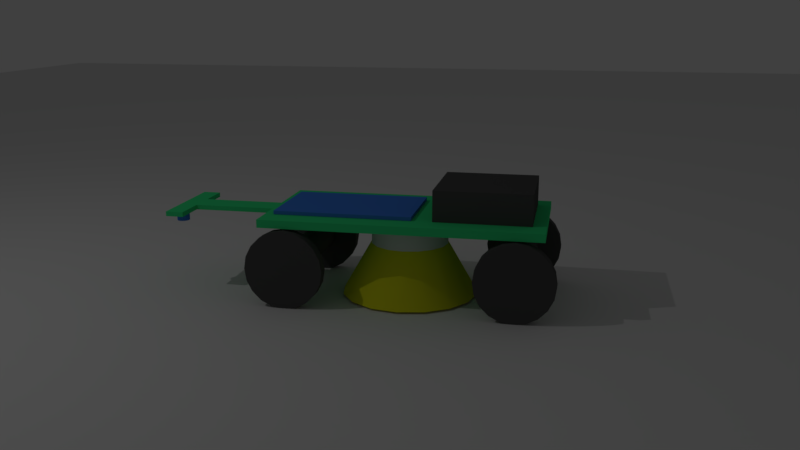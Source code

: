 # Source: Sketch1_Patrik.blend  (saved by Blender 2.79.0; exported with 4.5.12 LTS)
import bpy
from mathutils import Matrix  # noqa: F401  (used for matrix-valued properties, if any)

bpy.ops.wm.read_factory_settings(use_empty=True)
scene = bpy.context.scene
scene.name = 'Scene'

# ---- collections
col_collection_1 = bpy.data.collections.new('Collection 1'); scene.collection.children.link(col_collection_1)

# ---- materials (node trees are filled in below, after node groups)
mat_material_003 = bpy.data.materials.new('Material.003')
mat_material_003.alpha_threshold = 0.0
mat_material_003.use_transparent_shadow = False
mat_material_003.diffuse_color = (0.06612, 0.2353, 0.8, 1.0)
mat_material_003.roughness = 0.5
mat_material_002 = bpy.data.materials.new('Material.002')
mat_material_002.alpha_threshold = 0.0
mat_material_002.use_transparent_shadow = False
mat_material_002.diffuse_color = (0.08836, 0.08836, 0.08836, 1.0)
mat_material_002.roughness = 0.5
mat_material_004 = bpy.data.materials.new('Material.004')
mat_material_004.alpha_threshold = 0.0
mat_material_004.use_transparent_shadow = False
mat_material_004.diffuse_color = (0.04753, 0.8, 0.2578, 1.0)
mat_material_004.roughness = 0.5
mat_sponge = bpy.data.materials.new('sponge')
mat_sponge.alpha_threshold = 0.0
mat_sponge.use_transparent_shadow = False
mat_sponge.diffuse_color = (0.8, 0.7941, 0.01878, 1.0)
mat_sponge.roughness = 0.5
mat_material_001 = bpy.data.materials.new('Material.001')
mat_material_001.alpha_threshold = 0.0
mat_material_001.use_transparent_shadow = False
mat_material_001.roughness = 0.5

# ---- node groups
ng_auto_smooth = bpy.data.node_groups.new('Auto Smooth', 'GeometryNodeTree')
_s = ng_auto_smooth.interface.new_socket(name='Geometry', in_out='OUTPUT', socket_type='NodeSocketGeometry')
_s = ng_auto_smooth.interface.new_socket(name='Geometry', in_out='INPUT', socket_type='NodeSocketGeometry')
_s = ng_auto_smooth.interface.new_socket(name='Angle', in_out='INPUT', socket_type='NodeSocketFloat')
_s.subtype = 'ANGLE'
_s.min_value = 0.0
_s.max_value = 3.142
ng_auto_smooth.is_modifier = True
_N = ng_auto_smooth.nodes; _L = ng_auto_smooth.links
n0 = _N.new('NodeGroupOutput'); n0.name = 'Group Output'; n0.location = (480, -100)
n1 = _N.new('NodeGroupInput'); n1.name = 'Group Input'; n1.location = (-420, -300)
n2 = _N.new('NodeGroupInput'); n2.name = 'Group Input.001'; n2.location = (-60, -100)
n3 = _N.new('GeometryNodeSetShadeSmooth'); n3.name = 'Set Shade Smooth'; n3.location = (120, -100)
n3.domain = 'EDGE'
n4 = _N.new('GeometryNodeSetShadeSmooth'); n4.name = 'Set Shade Smooth.001'; n4.location = (300, -100)
n5 = _N.new('GeometryNodeInputMeshEdgeAngle'); n5.name = 'Edge Angle'; n5.location = (-420, -220)
n6 = _N.new('GeometryNodeInputEdgeSmooth'); n6.name = 'Is Edge Smooth'; n6.location = (-60, -160)
n7 = _N.new('GeometryNodeInputShadeSmooth'); n7.name = 'Is Face Smooth'; n7.location = (-240, -340)
n8 = _N.new('FunctionNodeBooleanMath'); n8.name = 'Boolean Math'; n8.location = (-60, -220)
n9 = _N.new('FunctionNodeCompare'); n9.name = 'Compare'; n9.location = (-240, -180)
n9.operation = 'LESS_EQUAL'
_L.new(n5.outputs[0], n9.inputs[0])
_L.new(n4.outputs[0], n0.inputs[0])
_L.new(n1.outputs[1], n9.inputs[1])
_L.new(n9.outputs[0], n8.inputs[0])
_L.new(n7.outputs[0], n8.inputs[1])
_L.new(n2.outputs[0], n3.inputs[0])
_L.new(n6.outputs[0], n3.inputs[1])
_L.new(n3.outputs[0], n4.inputs[0])
_L.new(n8.outputs[0], n3.inputs[2])
n0.is_active_output = True

# ---- material node trees

# ---- world
world_world = bpy.data.worlds.new('World'); scene.world = world_world
world_world.color = (0.05088, 0.05088, 0.05088)
world_world.use_sun_shadow = False
world_world.sun_shadow_jitter_overblur = 0.0
world_world.cycles.sampling_method = 'MANUAL'

# ---- cameras
cam_camera_001 = bpy.data.cameras.new('Camera.001')
cam_camera_001.clip_end = 100.0
cam_camera_001.lens = 35.0
cam_camera_001.sensor_width = 32.0
cam_camera_001.sensor_height = 18.0
cam_camera_001.display_size = 2.0
cam_camera_001.dof.focus_distance = 0.0
cam_camera_001.dof.aperture_fstop = 128.0
cam_camera_001.dof.aperture_blades = 6

# ---- lights
light_area = bpy.data.lights.new('Area', 'AREA')
light_area.transmission_factor = 0.0
light_area.energy = 71.47
light_area.shadow_buffer_clip_start = 0.5
light_area.shadow_soft_size = 0.1
light_area.shadow_maximum_resolution = 0.006
light_area.use_absolute_resolution = True
light_area.size = 0.1
light_area.size_y = 0.1

# ---- meshes
me_plane_003 = bpy.data.meshes.new('Plane.003')
me_plane_003.from_pydata([(-1.0, -1.0, 0.0), (1.0, -1.0, 0.0), (-1.0, 1.0, 0.0), (1.0, 1.0, 0.0)], [], [(0, 1, 3, 2)])
me_plane_003.use_remesh_preserve_volume = False
me_plane_003.use_remesh_preserve_attributes = False
me_plane_003.use_mirror_vertex_groups = False
me_plane_003.update()
me_circle_002 = bpy.data.meshes.new('Circle.002')
me_circle_002.from_pydata([(0.0, -3.04, 0.0), (-0.5878, -3.231, 0.0), (-0.9511, -3.731, 0.0), (-0.9511, -4.349, 0.0), (-0.5878, -4.849, 0.0), (8.742e-08, -5.04, 0.0), (0.5878, -4.849, 0.0), (0.9511, -4.349, 0.0), (0.9511, -3.731, 0.0), (0.5878, -3.231, 0.0), (0.0, -3.04, 1.387), (-0.5878, -3.231, 1.387), (-0.9511, -3.731, 1.387), (-0.9511, -4.349, 1.387), (-0.5878, -4.849, 1.387), (8.742e-08, -5.04, 1.387), (0.5878, -4.849, 1.387), (0.9511, -4.349, 1.387), (0.9511, -3.731, 1.387), (0.5878, -3.231, 1.387)], [], [(1, 0, 10, 11), (8, 7, 17, 18), (5, 4, 14, 15), (2, 1, 11, 12), (9, 8, 18, 19), (6, 5, 15, 16), (3, 2, 12, 13), (0, 9, 19, 10), (7, 6, 16, 17), (4, 3, 13, 14), (1, 2, 3, 4, 5, 6, 7, 8, 9, 0)])
me_circle_002.polygons.foreach_set('use_smooth', [True] * 11)
me_circle_002.materials.append(mat_material_003)
me_circle_002.use_remesh_preserve_volume = False
me_circle_002.use_remesh_preserve_attributes = False
me_circle_002.use_mirror_vertex_groups = False
me_circle_002.update()
me_cube_001 = bpy.data.meshes.new('Cube.001')
me_cube_001.from_pydata([(-1.0, -1.0, -1.0), (-1.0, -1.0, 1.0), (-1.0, 1.0, -1.0), (-1.0, 1.0, 1.0), (1.0, -1.0, -1.0), (1.0, -1.0, 1.0), (1.0, 1.0, -1.0), (1.0, 1.0, 1.0)], [], [(0, 1, 3, 2), (2, 3, 7, 6), (6, 7, 5, 4), (4, 5, 1, 0), (2, 6, 4, 0), (7, 3, 1, 5)])
me_cube_001.materials.append(mat_material_002)
me_cube_001.use_remesh_preserve_volume = False
me_cube_001.use_remesh_preserve_attributes = False
me_cube_001.use_mirror_vertex_groups = False
me_cube_001.update()
me_plane_002 = bpy.data.meshes.new('Plane.002')
me_plane_002.from_pydata([(-1.0, -1.0, 0.0), (1.0, -1.0, 0.0), (-1.0, 1.0, 0.0), (1.0, 1.0, 0.0), (-1.0, -1.0, 0.05133), (1.0, -1.0, 0.05133), (-1.0, 1.0, 0.05133), (1.0, 1.0, 0.05133)], [], [(0, 2, 3, 1), (4, 5, 7, 6), (0, 1, 5, 4), (1, 3, 7, 5), (2, 0, 4, 6), (3, 2, 6, 7)])
me_plane_002.materials.append(mat_material_003)
me_plane_002.use_remesh_preserve_volume = False
me_plane_002.use_remesh_preserve_attributes = False
me_plane_002.use_mirror_vertex_groups = False
me_plane_002.update()
me_plane_001 = bpy.data.meshes.new('Plane.001')
me_plane_001.from_pydata([(-1.0, -1.0, 0.0), (1.0, -1.0, 0.0), (-1.0, 1.0, 0.0), (1.0, 1.0, 0.0), (1.262, -1.0, 0.0), (1.262, 1.0, 0.0), (1.0, -3.458, 0.0), (1.0, 3.458, 0.0), (1.262, -3.458, 0.0), (1.262, 3.458, 0.0), (-1.0, 1.0, 0.07003), (-1.0, -1.0, 0.07003), (1.0, -1.0, 0.07003), (1.0, 1.0, 0.07003), (1.262, -1.0, 0.07003), (1.262, 1.0, 0.07003), (1.262, 3.458, 0.07003), (1.0, 3.458, 0.07003), (1.0, -3.458, 0.07003), (1.262, -3.458, 0.07003)], [], [(0, 2, 3, 1), (3, 5, 4, 1), (4, 8, 6, 1), (3, 7, 9, 5), (11, 12, 13, 10), (13, 12, 14, 15), (14, 12, 18, 19), (13, 15, 16, 17), (7, 3, 13, 17), (0, 1, 12, 11), (6, 8, 19, 18), (5, 9, 16, 15), (8, 4, 14, 19), (3, 2, 10, 13), (1, 6, 18, 12), (2, 0, 11, 10), (9, 7, 17, 16), (4, 5, 15, 14)])
me_plane_001.materials.append(mat_material_004)
me_plane_001.use_remesh_preserve_volume = False
me_plane_001.use_remesh_preserve_attributes = False
me_plane_001.use_mirror_vertex_groups = False
me_plane_001.update()
me_circle_001 = bpy.data.meshes.new('Circle.001')
me_circle_001.from_pydata([(0.0, 1.0, 0.0), (-0.3827, 0.9239, 0.0), (-0.7071, 0.7071, 0.0), (-0.9239, 0.3827, 0.0), (-1.0, -4.371e-08, 0.0), (-0.9239, -0.3827, 0.0), (-0.7071, -0.7071, 0.0), (-0.3827, -0.9239, 0.0), (-1.51e-07, -1.0, 0.0), (0.3827, -0.9239, 0.0), (0.7071, -0.7071, 0.0), (0.9239, -0.3827, 0.0), (1.0, 1.192e-08, 0.0), (0.9239, 0.3827, 0.0), (0.7071, 0.7071, 0.0), (0.3827, 0.9239, 0.0), (-1.604e-08, 0.5695, 0.7559), (-0.2179, 0.5261, 0.7559), (-0.4027, 0.4027, 0.7559), (-0.5261, 0.2179, 0.7559), (-0.5695, -2.008e-08, 0.7559), (-0.5261, -0.2179, 0.7559), (-0.4027, -0.4027, 0.7559), (-0.2179, -0.5261, 0.7559), (-1.02e-07, -0.5695, 0.7559), (0.2179, -0.5261, 0.7559), (0.4027, -0.4027, 0.7559), (0.5261, -0.2179, 0.7559), (0.5695, 1.16e-08, 0.7559), (0.5261, 0.2179, 0.7559), (0.4027, 0.4027, 0.7559), (0.2179, 0.5261, 0.7559), (-0.2179, 0.5261, 1.146), (-1.604e-08, 0.5695, 1.146), (-0.4027, 0.4027, 1.146), (-0.5261, 0.2179, 1.146), (-0.5695, -2.008e-08, 1.146), (-0.5261, -0.2179, 1.146), (-0.4027, -0.4027, 1.146), (-0.2179, -0.5261, 1.146), (-1.02e-07, -0.5695, 1.146), (0.2179, -0.5261, 1.146), (0.4027, -0.4027, 1.146), (0.5261, -0.2179, 1.146), (0.5695, 1.16e-08, 1.146), (0.5261, 0.2179, 1.146), (0.4027, 0.4027, 1.146), (0.2179, 0.5261, 1.146)], [], [(6, 7, 23, 22), (14, 15, 31, 30), (7, 8, 24, 23), (0, 1, 17, 16), (15, 0, 16, 31), (8, 9, 25, 24), (1, 2, 18, 17), (9, 10, 26, 25), (2, 3, 19, 18), (10, 11, 27, 26), (3, 4, 20, 19), (11, 12, 28, 27), (4, 5, 21, 20), (12, 13, 29, 28), (5, 6, 22, 21), (13, 14, 30, 29), (1, 0, 15, 14, 13, 12, 11, 10, 9, 8, 7, 6, 5, 4, 3, 2), (17, 18, 34, 32), (32, 34, 35, 36, 37, 38, 39, 40, 41, 42, 43, 44, 45, 46, 47, 33), (25, 26, 42, 41), (18, 19, 35, 34), (26, 27, 43, 42), (19, 20, 36, 35), (27, 28, 44, 43), (20, 21, 37, 36), (28, 29, 45, 44), (21, 22, 38, 37), (29, 30, 46, 45), (22, 23, 39, 38), (30, 31, 47, 46), (23, 24, 40, 39), (16, 17, 32, 33), (31, 16, 33, 47), (24, 25, 41, 40)])
me_circle_001.polygons.foreach_set('use_smooth', [True] * 34)
me_circle_001.polygons.foreach_set('material_index', [0, 0, 0, 0, 0, 0, 0, 0, 0, 0, 0, 0, 0, 0, 0, 0, 0, 1, 0, 1, 1, 1, 1, 1, 1, 1, 1, 1, 1, 1, 1, 1, 1, 1])
me_circle_001.materials.append(mat_sponge)
me_circle_001.materials.append(mat_material_001)
me_circle_001.use_remesh_preserve_volume = False
me_circle_001.use_remesh_preserve_attributes = False
me_circle_001.use_mirror_vertex_groups = False
me_circle_001.update()
me_circle = bpy.data.meshes.new('Circle')
me_circle.from_pydata([(2.718, 7.21e-08, 1.813), (2.608, 0.3368, 1.513), (2.424, 0.9045, 1.513), (1.948, 0.559, 1.513), (1.766, 3.634e-08, 1.513), (1.948, -0.559, 1.513), (2.424, -0.9045, 1.513), (3.011, -0.9045, 1.513), (3.487, -0.559, 1.513), (3.669, 8.104e-08, 1.513), (3.487, 0.559, 1.513), (3.011, 0.9045, 1.513), (2.424, 0.9045, 1.813), (1.948, 0.559, 1.813), (1.766, 3.634e-08, 1.813), (1.948, -0.559, 1.813), (2.424, -0.9045, 1.813), (3.011, -0.9045, 1.813), (3.487, -0.559, 1.813), (3.669, 8.104e-08, 1.813), (3.487, 0.559, 1.813), (3.011, 0.9045, 1.813), (2.718, 0.9523, 1.513), (2.158, 0.7704, 1.513), (1.812, 0.2943, 1.513), (1.812, -0.2943, 1.513), (2.158, -0.7704, 1.513), (2.718, -0.9523, 1.513), (3.277, -0.7704, 1.513), (3.623, -0.2943, 1.513), (3.623, 0.2943, 1.513), (3.277, 0.7704, 1.513), (2.718, 0.9523, 1.813), (2.158, 0.7704, 1.813), (1.812, 0.2943, 1.813), (1.812, -0.2943, 1.813), (2.158, -0.7704, 1.813), (2.718, -0.9523, 1.813), (3.277, -0.7704, 1.813), (3.623, -0.2943, 1.813), (3.623, 0.2943, 1.813), (3.277, 0.7704, 1.813), (2.431, 0.2081, 1.513), (2.363, 6.965e-08, 1.513), (2.431, -0.2081, 1.513), (2.608, -0.3368, 1.513), (2.827, -0.3368, 1.513), (3.004, -0.2081, 1.513), (3.072, 8.629e-08, 1.513), (3.004, 0.2081, 1.513), (2.827, 0.3368, 1.513), (2.718, 0.3545, 1.513), (2.509, 0.2868, 1.513), (2.38, 0.1096, 1.513), (2.38, -0.1096, 1.513), (2.509, -0.2868, 1.513), (2.718, -0.3545, 1.513), (2.926, -0.2868, 1.513), (3.055, -0.1096, 1.513), (3.055, 0.1096, 1.513), (2.926, 0.2868, 1.513), (2.608, 0.3368, 0.0), (2.431, 0.2081, 0.0), (2.363, -1.113e-08, 0.0), (2.431, -0.2081, 0.0), (2.608, -0.3368, 0.0), (2.827, -0.3368, 0.0), (3.004, -0.2081, 0.0), (3.072, 5.518e-09, 0.0), (3.004, 0.2081, 0.0), (2.827, 0.3368, 0.0), (2.718, 0.3545, 0.0), (2.509, 0.2868, 0.0), (2.38, 0.1096, 0.0), (2.38, -0.1096, 0.0), (2.509, -0.2868, 0.0), (2.718, -0.3545, 0.0), (2.926, -0.2868, 0.0), (3.055, -0.1096, 0.0), (3.055, 0.1096, 0.0), (2.926, 0.2868, 0.0)], [], [(23, 33, 13, 3), (6, 16, 37, 27), (30, 40, 20, 10), (3, 13, 34, 24), (37, 17, 7, 27), (10, 20, 41, 31), (34, 14, 4, 24), (7, 17, 38, 28), (41, 21, 11, 31), (4, 14, 35, 25), (38, 18, 8, 28), (11, 21, 32, 22), (35, 15, 5, 25), (8, 18, 39, 29), (32, 12, 2, 22), (5, 15, 36, 26), (39, 19, 9, 29), (2, 12, 33, 23), (9, 19, 40, 30), (0, 13, 33, 12), (0, 12, 32, 21), (0, 21, 41, 20), (0, 20, 40, 19), (0, 19, 39, 18), (0, 18, 38, 17), (0, 17, 37, 16), (0, 16, 36, 15), (0, 15, 35, 14), (0, 14, 34, 13), (4, 25, 54, 43), (31, 11, 50, 60), (27, 7, 46, 56), (11, 22, 51, 50), (23, 3, 42, 52), (7, 28, 57, 46), (30, 10, 49, 59), (3, 24, 53, 42), (48, 59, 79, 68), (26, 6, 45, 55), (26, 36, 16, 6), (8, 29, 58, 47), (24, 4, 43, 53), (28, 8, 47, 57), (5, 26, 55, 44), (9, 30, 59, 48), (25, 5, 44, 54), (2, 23, 52, 1), (29, 9, 48, 58), (6, 27, 56, 45), (22, 2, 1, 51), (10, 31, 60, 49), (72, 62, 73, 63, 74, 64, 75, 65, 76, 66, 77, 67, 78, 68, 79, 69, 80, 70, 71, 61), (43, 54, 74, 63), (58, 48, 68, 78), (52, 42, 62, 72), (49, 60, 80, 69), (42, 53, 73, 62), (55, 45, 65, 75), (59, 49, 69, 79), (51, 1, 61, 71), (46, 57, 77, 66), (45, 56, 76, 65), (50, 51, 71, 70), (1, 52, 72, 61), (56, 46, 66, 76), (54, 44, 64, 74), (60, 50, 70, 80), (47, 58, 78, 67), (44, 55, 75, 64), (57, 47, 67, 77), (53, 43, 63, 73)])
me_circle.polygons.foreach_set('use_smooth', [True] * 71)
me_circle.materials.append(mat_material_002)
me_circle.use_remesh_preserve_volume = False
me_circle.use_remesh_preserve_attributes = False
me_circle.use_mirror_vertex_groups = False
me_circle.update()
me_plane = bpy.data.meshes.new('Plane')
me_plane.from_pydata([(-1.0, -1.0, 0.0), (1.0, -1.0, 0.0), (-1.0, 1.0, 0.0), (1.0, 1.0, 0.0), (-1.0, -1.0, 0.1172), (1.0, -1.0, 0.1172), (-1.0, 1.0, 0.1172), (1.0, 1.0, 0.1172)], [], [(0, 2, 3, 1), (4, 5, 7, 6), (2, 0, 4, 6), (3, 2, 6, 7), (0, 1, 5, 4), (1, 3, 7, 5)])
me_plane.materials.append(mat_material_004)
me_plane.use_remesh_preserve_volume = False
me_plane.use_remesh_preserve_attributes = False
me_plane.use_mirror_vertex_groups = False
me_plane.update()

# ---- objects
ob_plane_003 = bpy.data.objects.new('Plane.003', me_plane_003)
ob_camera = bpy.data.objects.new('Camera', cam_camera_001)
ob_area = bpy.data.objects.new('Area', light_area)
ob_circle_002 = bpy.data.objects.new('Circle.002', me_circle_002)
ob_cube = bpy.data.objects.new('Cube', me_cube_001)
ob_plane_002 = bpy.data.objects.new('Plane.002', me_plane_002)
ob_plane_001 = bpy.data.objects.new('Plane.001', me_plane_001)
ob_circle_001 = bpy.data.objects.new('Circle.001', me_circle_001)
ob_circle = bpy.data.objects.new('Circle', me_circle)
ob_plane = bpy.data.objects.new('Plane', me_plane)

# ---- transforms, parenting, visibility, modifiers, constraints
ob_plane_003.location = (6.46, -18.36, 0.0)
ob_plane_003.scale = (-25.24, -25.24, -25.24)
ob_plane_003.lineart.crease_threshold = 0.0
ob_camera.location = (-2.343, 12.21, 4.229)
ob_camera.rotation_euler = (1.319, -1.845e-06, -2.94)
ob_camera.lineart.crease_threshold = 0.0
ob_area.location = (9.234, 4.82, 11.01)
ob_area.rotation_euler = (-0.01946, 0.8001, 0.3952)
ob_area.lineart.crease_threshold = 0.0
ob_circle_002.location = (3.388, 0.0, 1.036)
ob_circle_002.scale = (0.093, 0.093, 0.093)
ob_circle_002.lineart.crease_threshold = 0.0
_m = ob_circle_002.modifiers.new('Mirror', 'MIRROR')
_m.use_axis = (False, True, False)
_m = ob_circle_002.modifiers.new('Auto Smooth', 'NODES')
_m.node_group = ng_auto_smooth
_gi = [s.identifier for s in ng_auto_smooth.interface.items_tree if s.item_type == 'SOCKET' and s.in_out == 'INPUT']
_m[_gi[1]] = 0.6981  # Angle
ob_cube.location = (-1.122, -0.03586, 1.481)
ob_cube.scale = (0.6899, 0.6899, 0.2219)
ob_cube.lineart.crease_threshold = 0.0
ob_plane_002.location = (0.8657, 0.0, 1.261)
ob_plane_002.scale = (1.0, 0.6552, 1.0)
ob_plane_002.lineart.crease_threshold = 0.0
ob_plane_001.location = (2.249, 0.0, 1.159)
ob_plane_001.scale = (1.0, 0.2, 1.0)
ob_plane_001.lineart.crease_threshold = 0.0
ob_circle_001.location = (0.0, 0.0, 0.03203)
ob_circle_001.lineart.crease_threshold = 0.0
_m = ob_circle_001.modifiers.new('Auto Smooth', 'NODES')
_m.node_group = ng_auto_smooth
_gi = [s.identifier for s in ng_auto_smooth.interface.items_tree if s.item_type == 'SOCKET' and s.in_out == 'INPUT']
_m[_gi[1]] = 0.5236  # Angle
ob_circle.location = (0.0, 0.0, 0.5573)
ob_circle.rotation_euler = (1.571, -0.0, 0.0)
ob_circle.scale = (0.5937, 0.5937, 0.5937)
ob_circle.lineart.crease_threshold = 0.0
_m = ob_circle.modifiers.new('Mirror', 'MIRROR')
_m = ob_circle.modifiers.new('Mirror.001', 'MIRROR')
_m.use_axis = (False, False, True)
_m.use_clip = True
_m = ob_circle.modifiers.new('Auto Smooth', 'NODES')
_m.node_group = ng_auto_smooth
_gi = [s.identifier for s in ng_auto_smooth.interface.items_tree if s.item_type == 'SOCKET' and s.in_out == 'INPUT']
_m[_gi[1]] = 0.5236  # Angle
ob_plane.location = (0.0, 0.0, 1.14)
ob_plane.scale = (2.0, 1.0, 1.0)
ob_plane.lineart.crease_threshold = 0.0

# ---- collection membership
col_collection_1.objects.link(ob_plane_003)
col_collection_1.objects.link(ob_camera)
col_collection_1.objects.link(ob_area)
col_collection_1.objects.link(ob_circle_002)
col_collection_1.objects.link(ob_cube)
col_collection_1.objects.link(ob_plane_002)
col_collection_1.objects.link(ob_plane_001)
col_collection_1.objects.link(ob_circle_001)
col_collection_1.objects.link(ob_circle)
col_collection_1.objects.link(ob_plane)

# ---- scene / render settings (as saved in the file)
scene.camera = ob_camera
scene.frame_start = 1; scene.frame_end = 250; scene.frame_set(1)
scene.render.engine = 'BLENDER_EEVEE_NEXT'
scene.render.resolution_percentage = 50
scene.render.dither_intensity = 0.0
scene.cycles.use_denoising = False
scene.cycles.samples = 128
scene.cycles.sampling_pattern = 'TABULATED_SOBOL'
scene.cycles.use_adaptive_sampling = False
scene.cycles.use_light_tree = False
scene.cycles.blur_glossy = 0.0
scene.cycles.sample_clamp_indirect = 0.0
scene.view_settings.view_transform = 'Standard'
bpy.context.view_layer.update()
